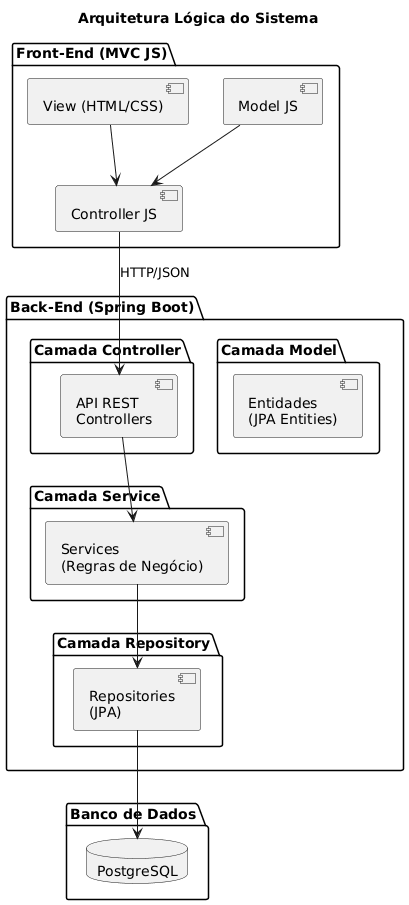

The diagram above was rendered by PlantUML. Its source (embedded in the PNG):
@startuml
title Arquitetura Lógica do Sistema

package "Front-End (MVC JS)" {
  component "View (HTML/CSS)" as View
  component "Controller JS" as FEController
  component "Model JS" as FEModel
}

package "Back-End (Spring Boot)" {
  package "Camada Controller" {
    component "API REST\nControllers" as BEController
  }

  package "Camada Service" {
    component "Services\n(Regras de Negócio)" as Service
  }

  package "Camada Repository" {
    component "Repositories\n(JPA)" as Repository
  }

  package "Camada Model" {
    component "Entidades\n(JPA Entities)" as Entities
  }
}

package "Banco de Dados" {
  database "PostgreSQL" as DB
}

FEController --> BEController : HTTP/JSON
FEModel --> FEController
View --> FEController
BEController --> Service
Service --> Repository
Repository --> DB
@enduml